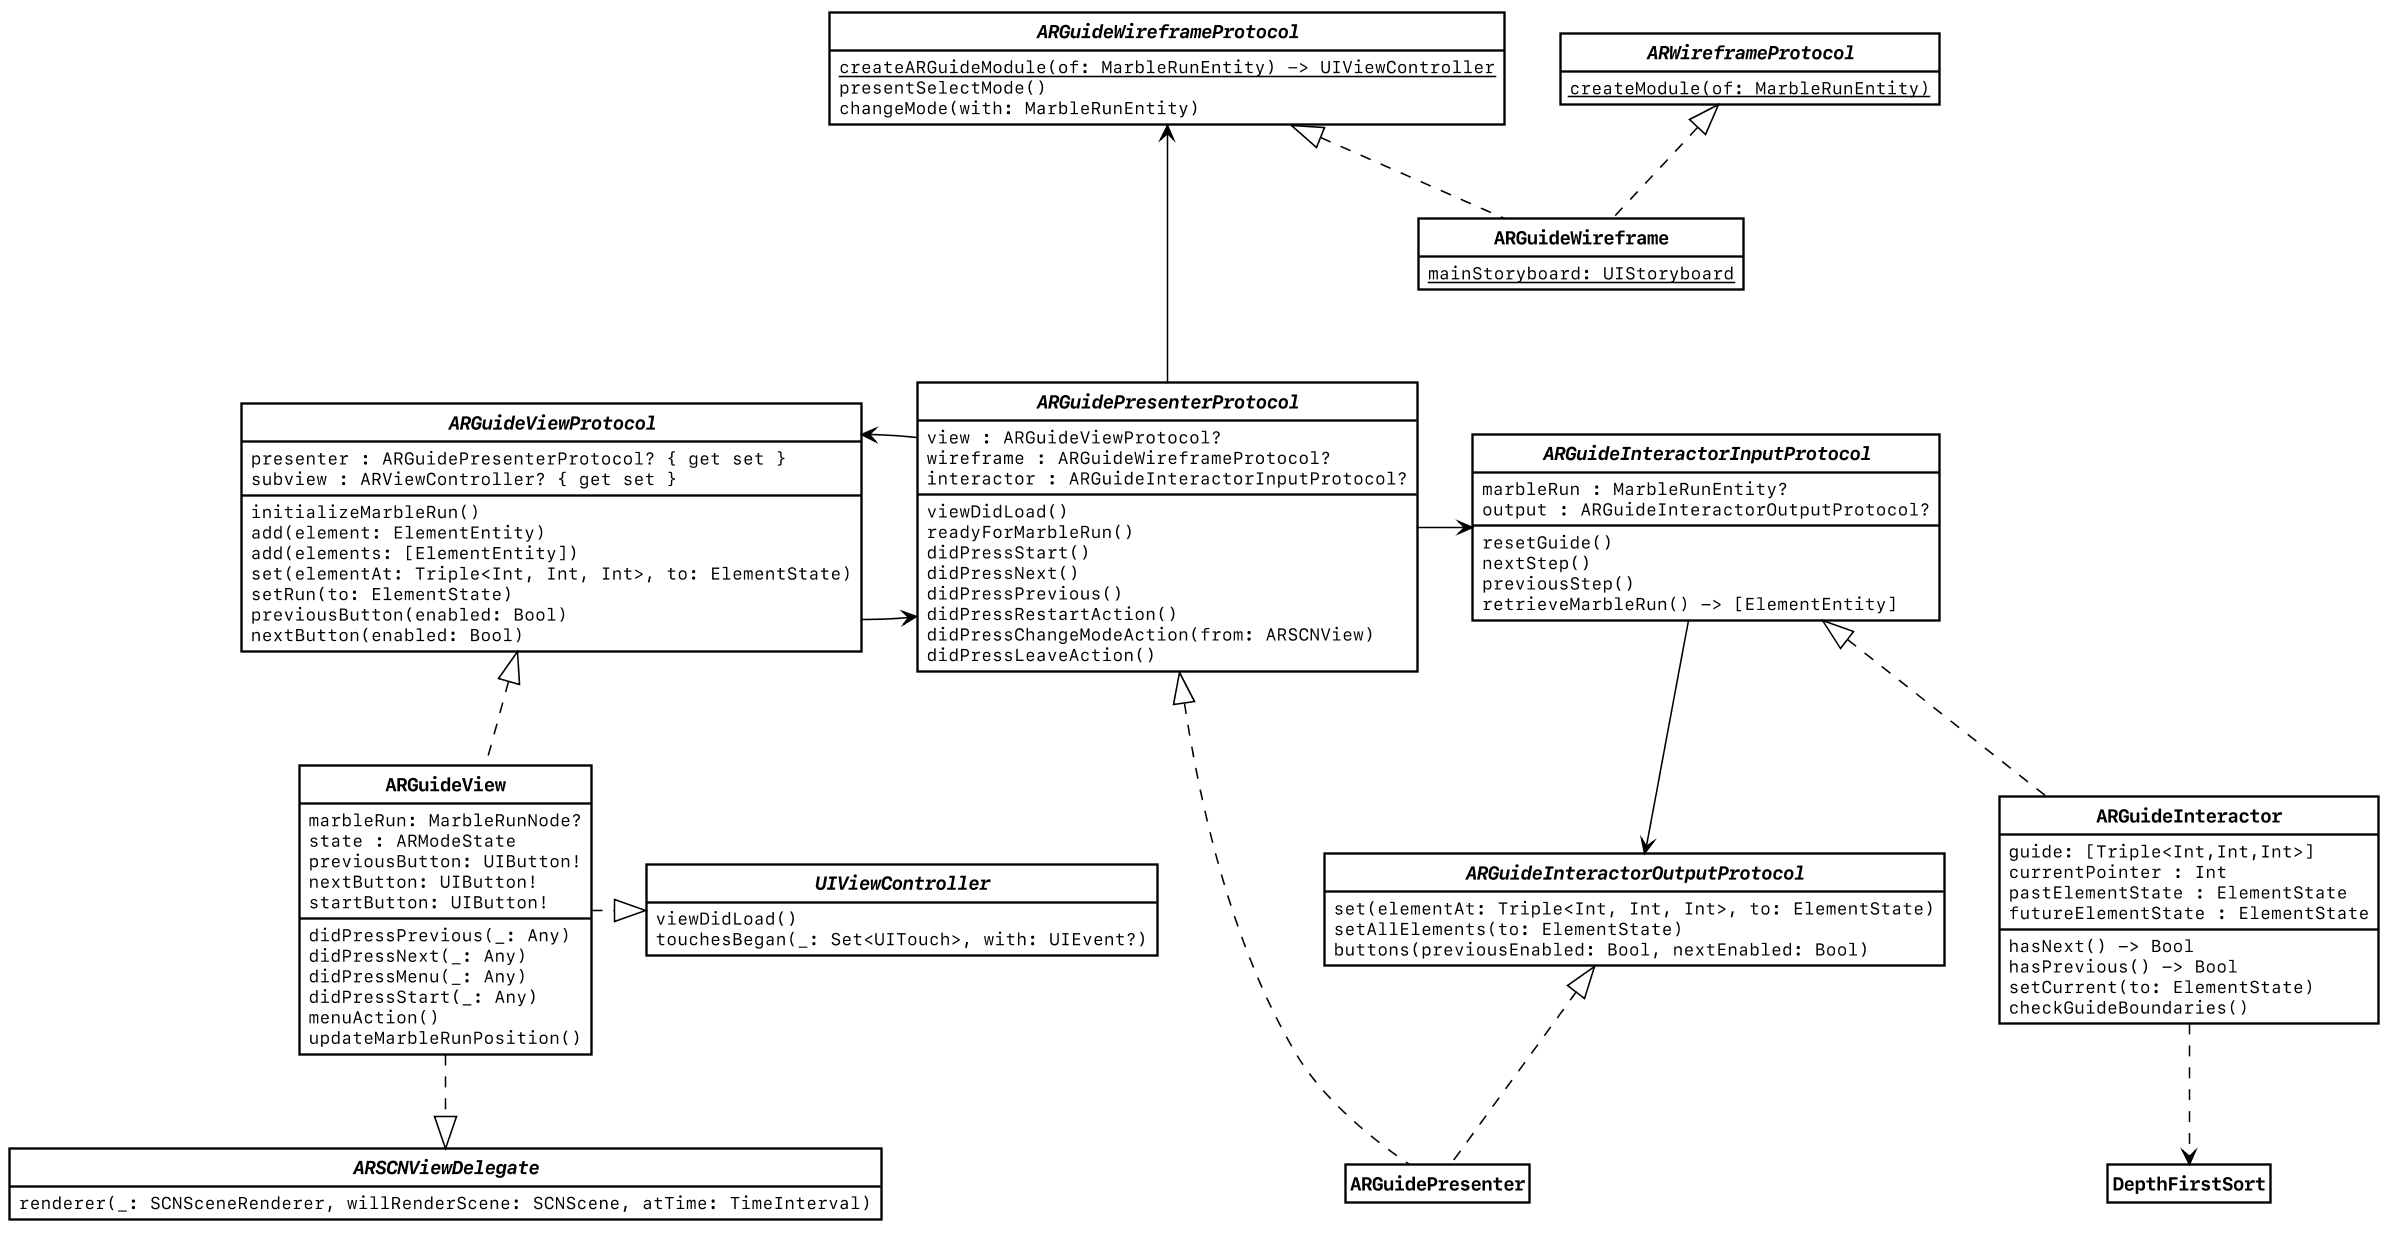

The diagram above was rendered by PlantUML. Its source (embedded in the PNG):
@startuml classes-arguide

skinparam Shadowing false
skinparam DefaultFontName "SF Mono"
skinparam dpi 150
skinparam partitionBackgroundColor white

skinparam Class {
	BorderColor black
	ArrowColor black
	BackgroundColor white
	FontStyle bold
	StereotypeFontSize 10
	ArrowFontSize 10
	AttributeIconSize 0
}

skinparam Component {
	BorderColor black
	BackgroundColor white
}

hide empty fields
hide empty methods
hide circle


interface ARGuideWireframeProtocol {
    {static} createARGuideModule(of: MarbleRunEntity) -> UIViewController
    presentSelectMode()
    changeMode(with: MarbleRunEntity)
}

interface ARGuideViewProtocol {
    presenter : ARGuidePresenterProtocol? { get set }
    subview : ARViewController? { get set }
    
    initializeMarbleRun()
    add(element: ElementEntity)
    add(elements: [ElementEntity])
    set(elementAt: Triple<Int, Int, Int>, to: ElementState)
    setRun(to: ElementState)
    previousButton(enabled: Bool)
    nextButton(enabled: Bool)
}

interface ARGuidePresenterProtocol {
    view : ARGuideViewProtocol?
    wireframe : ARGuideWireframeProtocol?
    interactor : ARGuideInteractorInputProtocol?
    
    viewDidLoad()
    readyForMarbleRun()
    didPressStart()
    didPressNext()
    didPressPrevious()
    didPressRestartAction()
    didPressChangeModeAction(from: ARSCNView)
    didPressLeaveAction()
}

interface ARGuideInteractorInputProtocol {
    marbleRun : MarbleRunEntity?
    output : ARGuideInteractorOutputProtocol?
    resetGuide()
    nextStep()
    previousStep()
    retrieveMarbleRun() -> [ElementEntity]
}

interface ARGuideInteractorOutputProtocol {
    set(elementAt: Triple<Int, Int, Int>, to: ElementState)
    setAllElements(to: ElementState)
    buttons(previousEnabled: Bool, nextEnabled: Bool)
}

interface ARWireframeProtocol {
    {static} createModule(of: MarbleRunEntity)
}

interface ARSCNViewDelegate {
    renderer(_: SCNSceneRenderer, willRenderScene: SCNScene, atTime: TimeInterval)
}

interface UIViewController {
    viewDidLoad()
    touchesBegan(_: Set<UITouch>, with: UIEvent?)
}


class ARGuideWireframe {
    {static} mainStoryboard: UIStoryboard
}

class ARGuideView {
    marbleRun: MarbleRunNode?
    state : ARModeState
    previousButton: UIButton!
    nextButton: UIButton!
    startButton: UIButton!
    didPressPrevious(_: Any)
    didPressNext(_: Any)
    didPressMenu(_: Any)
    didPressStart(_: Any)
    menuAction()
    updateMarbleRunPosition()
}

class ARGuidePresenter

class ARGuideInteractor {
    guide: [Triple<Int,Int,Int>]
    currentPointer : Int
    pastElementState : ElementState
    futureElementState : ElementState
    hasNext() -> Bool
    hasPrevious() -> Bool
    setCurrent(to: ElementState)
    checkGuideBoundaries()
}


ARGuideViewProtocol -r-> ARGuidePresenterProtocol
ARGuidePresenterProtocol -l-> ARGuideViewProtocol
ARGuidePresenterProtocol -r-> ARGuideInteractorInputProtocol
ARGuideWireframeProtocol <-u-- ARGuidePresenterProtocol
ARGuideInteractorInputProtocol --> ARGuideInteractorOutputProtocol

ARGuideInteractor ..> DepthFirstSort


ARGuideWireframe .u.|> ARGuideWireframeProtocol
ARGuideWireframe .u.|> ARWireframeProtocol
ARGuideView .u.|> ARGuideViewProtocol
ARGuidePresenter .u.|> ARGuidePresenterProtocol
ARGuidePresenter .u.|> ARGuideInteractorOutputProtocol
ARGuideInteractor .u.|> ARGuideInteractorInputProtocol
ARGuideView .|> UIViewController
ARGuideView ..|> ARSCNViewDelegate

@enduml